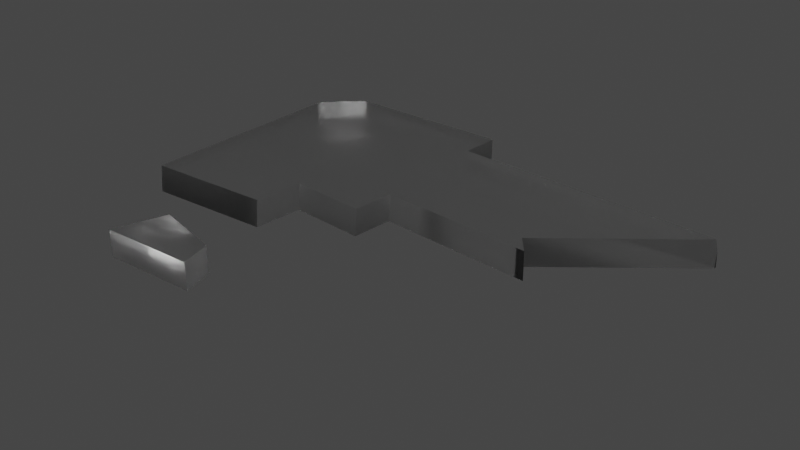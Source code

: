 # Source: lasi_rikki.blend  (saved by Blender 3.5.10; exported with 4.5.12 LTS)
import bpy
from mathutils import Matrix  # noqa: F401  (used for matrix-valued properties, if any)

bpy.ops.wm.read_factory_settings(use_empty=True)
scene = bpy.context.scene
scene.name = 'Scene'

# ---- collections
col_collection = bpy.data.collections.new('Collection'); scene.collection.children.link(col_collection)

# ---- materials (node trees are filled in below, after node groups)
mat_lasi = bpy.data.materials.new('lasi')

# ---- material node trees
mat_lasi.use_nodes = True; mat_lasi.node_tree.nodes.clear()
_N = mat_lasi.node_tree.nodes; _L = mat_lasi.node_tree.links
n0 = _N.new('ShaderNodeOutputMaterial'); n0.name = 'Material Output'; n0.location = (300, 300)
n1 = _N.new('ShaderNodeBsdfGlass'); n1.name = 'Glass BSDF'; n1.location = (10, 300)
n1.distribution = 'BECKMANN'
n1.inputs[1].default_value = 0.3
n1.inputs[2].default_value = 1.45
_L.new(n1.outputs[0], n0.inputs[0])
n0.is_active_output = True

# ---- world
world_world = bpy.data.worlds.new('World'); scene.world = world_world
world_world.use_nodes = True; world_world.node_tree.nodes.clear()
_N = world_world.node_tree.nodes; _L = world_world.node_tree.links
n0 = _N.new('ShaderNodeOutputWorld'); n0.name = 'World Output'; n0.location = (300, 300)
n1 = _N.new('ShaderNodeBackground'); n1.name = 'Background'; n1.location = (10, 300)
n1.inputs[0].default_value = (0.05088, 0.05088, 0.05088, 1.0)
_L.new(n1.outputs[0], n0.inputs[0])
n0.is_active_output = True
world_world.color = (0.05088, 0.05088, 0.05088)
world_world.use_sun_shadow = False
world_world.sun_shadow_jitter_overblur = 0.0

# ---- meshes
me_cube_003 = bpy.data.meshes.new('Cube.003')
me_cube_003.from_pydata([(-0.1362, 1.0, 1.0), (-0.1368, 1.0, -1.0), (1.0, 0.6206, -1.0), (-0.1462, 0.7426, -1.0), (-0.1462, 0.7265, 1.0), (-1.0, -0.8007, 1.0), (-1.0, -0.8167, -1.0), (-0.4743, -0.7764, -1.0), (-0.4573, -0.4233, -1.0), (-0.4735, -0.7603, 1.0), (-0.4565, -0.4074, 1.0), (-0.1389, -0.4672, -1.0), (-0.1246, -0.1688, -1.0), (-0.1381, -0.4512, 1.0), (-0.1238, -0.1529, 1.0), (1.0, 0.5981, -1.0), (1.0, 0.6107, 0.2329), (0.5309, -0.2591, -1.0), (0.4674, -0.1251, -1.0), (0.4615, -0.1126, 1.0), (0.5228, -0.2419, 1.0), (0.9904, 0.6056, 1.0), (-1.0, 0.7456, 1.0), (-1.0, 0.7456, -1.0), (-0.8475, 1.0, 1.0), (-0.8475, 1.0, -1.0), (-0.9366, 0.8762, -1.0), (-0.9366, 0.8762, 1.0), (-0.7039, -1.613, 1.0), (-0.7039, -1.613, -1.0), (-0.3118, -1.591, -1.0), (-0.3118, -1.591, 1.0), (-0.6325, -1.25, 1.0), (-0.6325, -1.25, -1.0), (-0.3465, -1.375, -1.0), (-0.3465, -1.375, 1.0)], [], [(23, 6, 5, 22), (24, 0, 1, 25), (15, 2, 16), (12, 11, 8, 7, 6, 23, 26, 25, 1, 3, 2, 15, 18, 17), (27, 22, 5, 9, 10, 13, 14, 20, 19, 21, 4, 0, 24), (1, 0, 4, 3), (16, 2, 3, 4, 21), (5, 6, 7, 9), (7, 8, 10, 9), (10, 8, 11, 13), (11, 12, 14, 13), (20, 14, 12, 17), (17, 18, 19, 20), (18, 15, 16, 21, 19), (22, 27, 26, 23), (25, 26, 27, 24), (33, 29, 28, 32), (30, 29, 33, 34), (32, 28, 31, 35), (31, 30, 34, 35), (31, 28, 29, 30), (34, 33, 32, 35)])
me_cube_003.polygons.foreach_set('material_index', [0, 0, 0, 0, 0, 16, 16, 16, 0, 0, 0, 0, 0, 0, 0, 0, 0, 0, 0, 0, 0, 0])
_uv = me_cube_003.uv_layers.new(name='UVMap')
_uv.uv.foreach_set('vector', [0.375, 0.2182, 0.375, 0.02291, 0.625, 0.02491, 0.625, 0.2182, 0.625, 0.2691, 0.625, 0.358, 0.375, 0.3579, 0.375, 0.2691, 0.375, 0.5502, 0.375, 0.5474, 0.5291, 0.5487, 0.2344, 0.6461, 0.2326, 0.6834, 0.1928, 0.6779, 0.1907, 0.722, 0.125, 0.7271, 0.125, 0.5318, 0.1329, 0.5155, 0.1441, 0.5, 0.2329, 0.5, 0.2317, 0.5322, 0.375, 0.5474, 0.375, 0.5502, 0.3084, 0.6406, 0.3164, 0.6574, 0.8671, 0.5155, 0.875, 0.5318, 0.875, 0.7251, 0.8092, 0.72, 0.8071, 0.6759, 0.7673, 0.6814, 0.7655, 0.6441, 0.6847, 0.6552, 0.6923, 0.6391, 0.6262, 0.5493, 0.7683, 0.5342, 0.767, 0.5, 0.8559, 0.5, 0.3815, 0.03212, 0.5169, 0.03413, 0.5338, 0.0, 0.3974, 0.0, 0.489, 0.8564, 0.4049, 0.8564, 0.3974, 1.0, 0.5338, 1.0, 0.5413, 0.8576, 0.5404, 0.2555, 0.4039, 0.2555, 0.4039, 0.3212, 0.5404, 0.3214, 0.3821, 0.2059, 0.4039, 0.25, 0.5404, 0.25, 0.5186, 0.2059, 0.5404, 0.25, 0.4039, 0.25, 0.4039, 0.2899, 0.5404, 0.2899, 0.3855, 0.2127, 0.4039, 0.25, 0.5404, 0.25, 0.5219, 0.2127, 0.5404, 0.3311, 0.5404, 0.25, 0.4039, 0.25, 0.4039, 0.3322, 0.433, 0.2286, 0.4435, 0.25, 0.58, 0.25, 0.5698, 0.2294, 0.4435, 0.25, 0.4435, 0.3354, 0.5277, 0.3359, 0.58, 0.3348, 0.58, 0.25, 0.1349, 0.7584, 0.125, 0.7584, 0.125, 0.7412, 0.1349, 0.7412, 0.1136, 0.7412, 0.125, 0.7412, 0.125, 0.7584, 0.1136, 0.7584, 0.375, 0.1695, 0.375, 0.01435, 0.625, 0.01435, 0.625, 0.1695, 0.3699, 0.6423, 0.125, 0.7356, 0.125, 0.5805, 0.3211, 0.5668, 0.875, 0.5805, 0.875, 0.7356, 0.6301, 0.6423, 0.6789, 0.5668, 0.5864, 0.05266, 0.4136, 0.05266, 0.4136, 0.1434, 0.5864, 0.1434, 0.5864, 0.44, 0.5864, 0.2668, 0.4136, 0.2668, 0.4136, 0.44, 0.4136, 0.8198, 0.4136, 0.9501, 0.5864, 0.9501, 0.5864, 0.8198])
me_cube_003.materials.append(mat_lasi)
me_cube_003.update()

# ---- objects
ob_cube_002 = bpy.data.objects.new('Cube.002', me_cube_003)

# ---- transforms, parenting, visibility, modifiers, constraints
ob_cube_002.location = (0.0, 0.0, 0.0)
ob_cube_002.scale = (1.0, 0.591, 0.05545)

# ---- collection membership
col_collection.objects.link(ob_cube_002)

# ---- scene / render settings (as saved in the file)
scene.frame_start = 1; scene.frame_end = 250; scene.frame_set(31)
scene.render.engine = 'CYCLES'
scene.cycles.sampling_pattern = 'TABULATED_SOBOL'
scene.view_settings.view_transform = 'Filmic'
bpy.context.view_layer.update()

# ---- added for rendering (the .blend has no active camera and no usable light): camera, sun
cam_auto = bpy.data.cameras.new('AutoCamera')
cam_auto.lens = 50.0
cam_auto.sensor_width = 36.0
cam_auto.clip_end = 1000.0
ob_auto_camera = bpy.data.objects.new('AutoCamera', cam_auto)
scene.collection.objects.link(ob_auto_camera)
ob_auto_camera.location = (2.34017, -2.9894, 1.87213)
ob_auto_camera.rotation_euler = (1.09748, -7.21219e-08, 0.694738)
scene.camera = ob_auto_camera
light_auto_sun = bpy.data.lights.new('AutoSun', 'SUN')
light_auto_sun.energy = 3.0
light_auto_sun.angle = 0.0523599
ob_auto_sun = bpy.data.objects.new('AutoSun', light_auto_sun)
scene.collection.objects.link(ob_auto_sun)
ob_auto_sun.rotation_euler = (0.872665, 0.174533, 0.523599)
bpy.context.view_layer.update()
